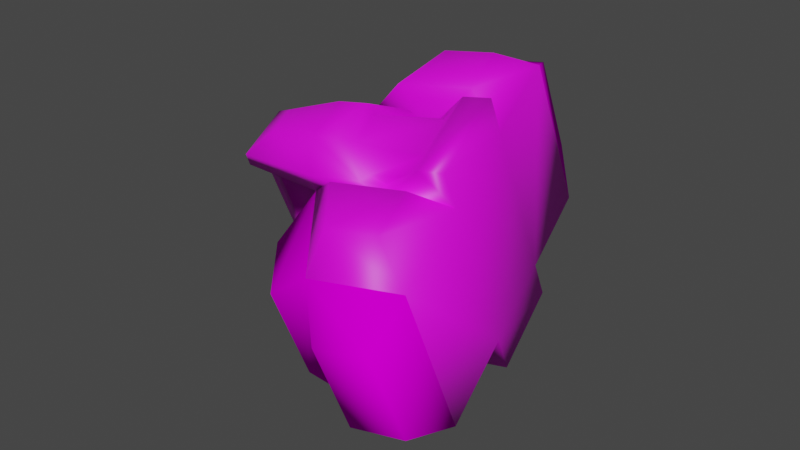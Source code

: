 # Source: det_pack.md3.blend  (saved by Blender 3.3.6; exported with 4.5.12 LTS)
import bpy
from mathutils import Matrix  # noqa: F401  (used for matrix-valued properties, if any)

bpy.ops.wm.read_factory_settings(use_empty=True)
scene = bpy.context.scene
scene.name = 'Scene'

# ---- collections
col_collection = bpy.data.collections.new('Collection'); scene.collection.children.link(col_collection)

# ---- images (referenced by path relative to the original .blend; pixels are not part of the script)
import os
ASSET_DIR = os.environ.get("B2B_ASSET_DIR", "")  # directory of the original .blend (textures are referenced by path, not embedded)
HERE = os.path.dirname(os.path.abspath(__file__))  # packed textures are extracted next to this script under _unpacked/

def load_image(name, relpath, width, height, colorspace="sRGB"):
    """Load a texture the original file referenced (path relative to the .blend, or extracted next to this script)."""
    p = next((c for c in (os.path.join(HERE, relpath), os.path.join(ASSET_DIR, relpath)) if relpath and os.path.exists(c)), "")
    if p:
        img = bpy.data.images.load(p, check_existing=True)
        img.name = name
    else:  # same state as the original file: an image datablock whose file is absent (Cycles renders it pink)
        img = bpy.data.images.new(name, width, height)
        img.source = "FILE"
        img.filepath = "//" + (relpath or name)
    img.colorspace_settings.name = colorspace
    return img
img_pack_jpg = load_image('pack.jpg', 'pack.jpg', 1024, 1024, 'sRGB')

# ---- materials (node trees are filled in below, after node groups)
mat_models_weapons2_detpack_pack_tga = bpy.data.materials.new('models/weapons2/detpack/pack.tga')
mat_models_weapons2_detpack_pack_tga.use_transparent_shadow = False
mat_models_weapons2_detpack_nolights_tga = bpy.data.materials.new('models/weapons2/detpack/nolights.tga')
mat_models_weapons2_detpack_nolights_tga.use_transparent_shadow = False
mat_models_weapons2_detpack_nolights_tga.diffuse_color = (1.0, 0.0, 1.0, 1.0)

# ---- material node trees
mat_models_weapons2_detpack_pack_tga.use_nodes = True; mat_models_weapons2_detpack_pack_tga.node_tree.nodes.clear()
_N = mat_models_weapons2_detpack_pack_tga.node_tree.nodes; _L = mat_models_weapons2_detpack_pack_tga.node_tree.links
n0 = _N.new('ShaderNodeBsdfPrincipled'); n0.name = 'Principled BSDF'; n0.location = (10, 300)
n0.distribution = 'GGX'
n0.subsurface_method = 'RANDOM_WALK_SKIN'
n0.inputs[3].default_value = 1.45
n0.inputs[27].default_value = (0.0, 0.0, 0.0, 1.0)
n0.inputs[28].default_value = 1.0
n1 = _N.new('ShaderNodeOutputMaterial'); n1.name = 'Material Output'; n1.location = (300, 300)
n2 = _N.new('ShaderNodeTexImage'); n2.name = 'Image Texture'; n2.location = (0, 0)
n2.image = img_pack_jpg
_L.new(n0.outputs[0], n1.inputs[0])
_L.new(n2.outputs[0], n0.inputs[0])
n1.is_active_output = True

# ---- world
world_world = bpy.data.worlds.new('World'); scene.world = world_world
world_world.use_nodes = True; world_world.node_tree.nodes.clear()
_N = world_world.node_tree.nodes; _L = world_world.node_tree.links
n0 = _N.new('ShaderNodeOutputWorld'); n0.name = 'World Output'; n0.location = (300, 300)
n1 = _N.new('ShaderNodeBackground'); n1.name = 'Background'; n1.location = (10, 300)
n1.inputs[0].default_value = (0.05088, 0.05088, 0.05088, 1.0)
_L.new(n1.outputs[0], n0.inputs[0])
n0.is_active_output = True
world_world.color = (0.05088, 0.05088, 0.05088)
world_world.use_sun_shadow = False
world_world.sun_shadow_jitter_overblur = 0.0

# ---- meshes
me_w_detpack_0 = bpy.data.meshes.new('w_detpack_0')
me_w_detpack_0.from_pydata([(2.84, -2.875, -2.692), (1.542, -2.284, -2.683), (1.561, -4.097, -2.681), (2.843, -4.094, -2.691), (-2.992, -2.899, 3.039), (-1.712, -2.302, 3.029), (-1.708, -4.115, 3.031), (-2.99, -4.117, 3.04), (1.589, -4.108, 3.022), (1.585, -2.28, 3.02), (2.867, -2.886, 3.011), (2.87, -4.09, 3.012), (-1.751, -4.119, -2.657), (-1.755, -2.307, -2.658), (-3.035, -2.903, -2.648), (-3.032, -4.122, -2.647), (0.6635, 0.5581, -2.35), (1.09, -1.394, -2.336), (0.6814, 0.5584, -2.053), (1.093, -1.394, -1.883), (-1.301, -1.399, -2.318), (-0.8833, 0.5549, -2.338), (-0.8967, 0.5551, -2.042), (-1.298, -1.399, -1.865), (-0.8612, 0.5587, 2.693), (-1.263, -1.395, 2.682), (-0.8634, 0.5585, 2.396), (-1.283, -1.396, 2.229), (1.127, -1.39, 2.679), (0.7014, 0.562, 2.697), (0.699, 0.5617, 2.384), (1.124, -1.391, 2.211), (-0.7687, -0.08196, 2.349), (-0.6286, 0.2777, 2.379), (-0.8634, 0.5585, 2.396), (-1.283, -1.396, 2.229), (0.6063, -0.07911, 2.338), (1.124, -1.391, 2.211), (0.4651, 0.28, 2.37), (0.699, 0.5617, 2.384), (-0.6286, 0.2777, 2.379), (0.4651, 0.28, 2.37), (0.5894, -0.08239, -1.99), (0.4477, 0.2767, -2.036), (0.6814, 0.5584, -2.053), (1.093, -1.394, -1.883), (-0.8011, -0.08527, -1.979), (-1.298, -1.399, -1.865), (-0.6616, 0.2744, -2.027), (-0.8967, 0.5551, -2.042), (0.4477, 0.2767, -2.036), (-0.6616, 0.2744, -2.027), (-0.9962, -3.114, 2.431), (-0.9927, -3.66, 2.744), (-1.254, -4.145, 3.168), (-1.263, -3.099, 2.23), (0.8666, -3.656, 2.73), (0.8631, -3.094, 2.417), (1.127, -3.094, 2.227), (1.137, -4.14, 3.166), (-0.6152, -3.941, 2.991), (0.4941, -3.938, 2.983), (0.8295, -3.098, -2.067), (0.8282, -3.66, -2.395), (1.092, -4.144, -2.818), (1.112, -3.097, -1.882), (-1.015, -3.68, -2.381), (-1.014, -3.117, -2.053), (-1.294, -3.102, -1.864), (-1.283, -4.149, -2.801), (0.4675, -3.943, -2.642), (-0.6574, -3.945, -2.634), (0.5379, -1.391, 3.277), (0.315, -0.09479, 3.075), (-0.7117, -1.398, -2.916), (-0.4943, -0.1008, -2.732), (-0.4663, -0.09641, 3.081), (-0.6652, -1.394, 3.287), (0.2714, -0.09924, -2.737), (0.4914, -1.396, -2.925), (-0.5678, -2.304, -2.729), (-1.032, -2.742, -2.257), (0.8272, -2.738, -2.271), (0.354, -2.302, -2.736), (0.3977, -2.298, 3.076), (0.8638, -2.735, 2.604), (-0.9955, -2.738, 2.618), (-0.5242, -2.3, 3.083), (1.124, -1.391, 2.211), (-1.298, -1.399, -1.865), (1.093, -1.394, -1.883), (-1.283, -1.396, 2.229), (0.5394, -2.11, 3.278), (-0.6637, -2.128, 3.287), (-0.7102, -2.117, -2.916), (0.4929, -2.115, -2.925), (1.138, -4.796, 3.166), (-1.253, -4.801, 3.184), (-1.298, -4.806, -2.8), (1.109, -4.801, -2.818), (1.116, -4.8, -1.881), (-1.291, -4.805, -1.863), (-1.26, -4.802, 2.231), (1.131, -4.797, 2.229), (-1.298, -2.68, -2.317), (-1.294, -3.102, -1.864), (0.8295, -3.098, -2.067), (1.112, -3.097, -1.882), (1.108, -2.675, -2.335), (1.13, -2.672, 2.68), (1.127, -3.094, 2.227), (-0.9962, -3.114, 2.431), (-1.263, -3.099, 2.23), (-1.261, -2.676, 2.683), (0.6063, -0.07911, 2.338), (0.4477, 0.2767, -2.036), (0.5894, -0.08239, -1.99), (0.4651, 0.28, 2.37), (0.4651, 0.28, 2.37), (-0.6616, 0.2744, -2.027), (0.4477, 0.2767, -2.036), (-0.6286, 0.2777, 2.379), (-1.26, -4.802, 2.231), (-3.666, -4.807, 2.249), (-3.686, -2.526, 2.248), (-1.283, -1.396, 2.229), (-1.263, -3.099, 2.23), (3.553, -4.776, 2.211), (1.131, -4.797, 2.229), (1.127, -3.094, 2.227), (1.124, -1.391, 2.211), (3.548, -2.495, 2.209), (1.116, -4.8, -1.881), (3.522, -4.779, -1.899), (3.517, -2.498, -1.9), (1.093, -1.394, -1.883), (1.112, -3.097, -1.882), (-3.697, -4.81, -1.845), (-1.291, -4.805, -1.863), (-1.294, -3.102, -1.864), (-1.298, -1.399, -1.865), (-3.701, -2.529, -1.846), (0.8638, -2.735, 2.604), (1.127, -3.094, 2.227), (0.8631, -3.094, 2.417), (1.13, -2.672, 2.68), (0.5394, -2.11, 3.278), (0.3977, -2.298, 3.076), (-0.5242, -2.3, 3.083), (-0.6637, -2.128, 3.287), (-1.261, -2.676, 2.683), (-0.9955, -2.738, 2.618), (-1.263, -3.099, 2.23), (-0.9962, -3.114, 2.431), (0.8295, -3.098, -2.067), (1.108, -2.675, -2.335), (0.8272, -2.738, -2.271), (1.112, -3.097, -1.882), (0.4929, -2.115, -2.925), (0.354, -2.302, -2.736), (-0.7102, -2.117, -2.916), (-0.5678, -2.304, -2.729), (-1.032, -2.742, -2.257), (-1.298, -2.68, -2.317), (-1.294, -3.102, -1.864), (-1.014, -3.117, -2.053), (-1.253, -4.801, 3.184), (1.131, -4.797, 2.229), (-1.26, -4.802, 2.231), (1.138, -4.796, 3.166), (-1.291, -4.805, -1.863), (1.109, -4.801, -2.818), (-1.298, -4.806, -2.8), (1.116, -4.8, -1.881), (3.522, -4.779, -1.899), (3.553, -4.776, 2.211), (-3.697, -4.81, -1.845), (-3.666, -4.807, 2.249), (-0.6616, 0.2744, -2.027), (-0.7687, -0.08196, 2.349), (-0.8011, -0.08527, -1.979), (-0.6286, 0.2777, 2.379)], [], [(23, 104, 105), (20, 104, 23), (22, 20, 23), (21, 20, 22), (18, 21, 22), (16, 21, 18), (17, 16, 18), (78, 16, 17), (79, 78, 17), (74, 78, 79), (94, 74, 79), (20, 74, 94), (104, 20, 94), (63, 82, 106), (70, 82, 63), (64, 70, 63), (69, 70, 64), (98, 69, 64), (68, 69, 98), (101, 68, 98), (32, 34, 33), (35, 34, 32), (36, 35, 32), (37, 35, 36), (38, 37, 36), (39, 37, 38), (31, 109, 110), (28, 109, 31), (30, 28, 31), (29, 28, 30), (26, 29, 30), (24, 29, 26), (25, 24, 26), (76, 24, 25), (77, 76, 25), (72, 76, 77), (92, 72, 77), (28, 72, 92), (109, 28, 92), (42, 44, 43), (45, 44, 42), (46, 45, 42), (47, 45, 46), (48, 47, 46), (49, 47, 48), (70, 83, 82), (71, 83, 70), (69, 71, 70), (66, 71, 69), (68, 66, 69), (67, 66, 68), (53, 86, 111), (60, 86, 53), (54, 60, 53), (59, 60, 54), (96, 59, 54), (58, 59, 96), (103, 58, 96), (60, 87, 86), (61, 87, 60), (59, 61, 60), (56, 61, 59), (58, 56, 59), (57, 56, 58), (77, 93, 92), (113, 93, 77), (25, 113, 77), (112, 113, 25), (27, 112, 25), (26, 27, 25), (79, 95, 94), (108, 95, 79), (17, 108, 79), (107, 108, 17), (19, 107, 17), (18, 19, 17), (114, 115, 117), (116, 115, 114), (179, 116, 114), (180, 116, 179), (178, 180, 179), (181, 178, 179), (29, 72, 28), (73, 72, 29), (24, 73, 29), (76, 73, 24), (72, 73, 76), (21, 74, 20), (75, 74, 21), (16, 75, 21), (78, 75, 16), (74, 75, 78), (54, 97, 96), (102, 97, 54), (55, 102, 54), (64, 99, 98), (100, 99, 64), (65, 100, 64), (40, 39, 41), (34, 39, 40), (151, 152, 153), (150, 152, 151), (148, 150, 151), (149, 150, 148), (146, 149, 148), (50, 49, 51), (44, 49, 50), (52, 54, 53), (55, 54, 52), (62, 64, 63), (65, 64, 62), (167, 174, 175), (173, 174, 167), (170, 173, 167), (171, 173, 170), (172, 171, 170), (89, 88, 90), (91, 88, 89), (119, 118, 120), (121, 118, 119), (81, 66, 67), (80, 66, 81), (80, 71, 66), (83, 71, 80), (85, 56, 57), (84, 56, 85), (84, 61, 56), (87, 61, 84), (143, 142, 144), (145, 142, 143), (146, 142, 145), (147, 142, 146), (148, 147, 146), (154, 155, 157), (156, 155, 154), (164, 162, 165), (163, 162, 164), (160, 162, 163), (161, 162, 160), (159, 161, 160), (158, 159, 160), (156, 159, 158), (155, 156, 158), (166, 167, 169), (168, 167, 166), (168, 170, 167), (176, 170, 168), (177, 176, 168), (125, 6, 126), (5, 6, 125), (124, 5, 125), (4, 5, 124), (123, 4, 124), (7, 4, 123), (122, 7, 123), (6, 7, 122), (126, 6, 122), (4, 6, 5), (7, 6, 4), (127, 8, 128), (11, 8, 127), (131, 11, 127), (10, 11, 131), (130, 10, 131), (9, 10, 130), (129, 9, 130), (8, 9, 129), (128, 8, 129), (8, 10, 9), (11, 10, 8), (135, 2, 136), (1, 2, 135), (134, 1, 135), (0, 1, 134), (133, 0, 134), (3, 0, 133), (132, 3, 133), (2, 3, 132), (136, 2, 132), (0, 2, 1), (0, 3, 2), (137, 12, 138), (15, 12, 137), (141, 15, 137), (14, 15, 141), (140, 14, 141), (13, 14, 140), (139, 13, 140), (12, 13, 139), (138, 12, 139), (12, 14, 13), (15, 14, 12)])
_uv = me_w_detpack_0.uv_layers.new(name='UVMap')
_uv.uv.foreach_set('vector', [0.5087, 0.2112, 0.5303, 0.0336, 0.4594, 0.006, 0.5549, 0.1862, 0.5303, 0.0336, 0.5087, 0.2112, 0.5981, 0.4469, 0.5549, 0.1862, 0.5087, 0.2112, 0.6256, 0.4116, 0.5549, 0.1862, 0.5981, 0.4469, 0.8366, 0.4465, 0.6256, 0.4116, 0.5981, 0.4469, 0.8092, 0.4175, 0.6256, 0.4116, 0.8366, 0.4465, 0.8923, 0.1876, 0.8092, 0.4175, 0.8366, 0.4465, 0.7746, 0.3221, 0.8092, 0.4175, 0.8923, 0.1876, 0.7988, 0.1615, 0.7746, 0.3221, 0.8923, 0.1876, 0.6543, 0.1648, 0.7746, 0.3221, 0.7988, 0.1615, 0.6474, 0.0861, 0.6543, 0.1648, 0.7988, 0.1615, 0.5549, 0.1862, 0.6543, 0.1648, 0.6474, 0.0861, 0.5303, 0.0336, 0.5549, 0.1862, 0.6474, 0.0861, 0.8551, 0.6211, 0.8595, 0.736, 0.8595, 0.736, 0.7924, 0.5869, 0.8595, 0.736, 0.8551, 0.6211, 0.8634, 0.5399, 0.7924, 0.5869, 0.8551, 0.6211, 0.5807, 0.5386, 0.7924, 0.5869, 0.8634, 0.5399, 0.5717, 0.4614, 0.5807, 0.5386, 0.8634, 0.5399, 0.5165, 0.6922, 0.5807, 0.5386, 0.5717, 0.4614, 0.4552, 0.4914, 0.5165, 0.6922, 0.5717, 0.4614, 0.1865, 0.0973, 0.264, 0.0858, 0.2227, 0.104, 0.0275, 0.0366, 0.264, 0.0858, 0.1865, 0.0973, 0.1872, 0.2654, 0.0275, 0.0366, 0.1865, 0.0973, 0.0289, 0.3277, 0.0275, 0.0366, 0.1872, 0.2654, 0.2233, 0.2578, 0.0289, 0.3277, 0.1872, 0.2654, 0.2647, 0.2756, 0.0289, 0.3277, 0.2233, 0.2578, 0.9371, 0.2136, 0.9263, 0.0467, 0.9912, 0.0161, 0.8923, 0.1876, 0.9263, 0.0467, 0.9371, 0.2136, 0.8366, 0.4465, 0.8923, 0.1876, 0.9371, 0.2136, 0.8092, 0.4175, 0.8923, 0.1876, 0.8366, 0.4465, 0.5981, 0.4469, 0.8092, 0.4175, 0.8366, 0.4465, 0.6256, 0.4116, 0.8092, 0.4175, 0.5981, 0.4469, 0.5549, 0.1862, 0.6256, 0.4116, 0.5981, 0.4469, 0.6816, 0.3234, 0.6256, 0.4116, 0.5549, 0.1862, 0.6543, 0.1648, 0.6816, 0.3234, 0.5549, 0.1862, 0.7988, 0.1615, 0.6816, 0.3234, 0.6543, 0.1648, 0.8087, 0.0727, 0.7988, 0.1615, 0.6543, 0.1648, 0.8923, 0.1876, 0.7988, 0.1615, 0.8087, 0.0727, 0.9263, 0.0467, 0.8923, 0.1876, 0.8087, 0.0727, 0.1872, 0.2654, 0.2647, 0.2756, 0.2233, 0.2578, 0.0289, 0.3277, 0.2647, 0.2756, 0.1872, 0.2654, 0.1865, 0.0973, 0.0289, 0.3277, 0.1872, 0.2654, 0.0275, 0.0366, 0.0289, 0.3277, 0.1865, 0.0973, 0.2227, 0.104, 0.0275, 0.0366, 0.1865, 0.0973, 0.264, 0.0858, 0.0275, 0.0366, 0.2227, 0.104, 0.7924, 0.5869, 0.7803, 0.7857, 0.8595, 0.736, 0.6532, 0.585, 0.7803, 0.7857, 0.7924, 0.5869, 0.5807, 0.5386, 0.6532, 0.585, 0.7924, 0.5869, 0.5968, 0.6211, 0.6532, 0.585, 0.5807, 0.5386, 0.5165, 0.6922, 0.5968, 0.6211, 0.5807, 0.5386, 0.5621, 0.6735, 0.5968, 0.6211, 0.5165, 0.6922, 0.5968, 0.6211, 0.5922, 0.7328, 0.5695, 0.7163, 0.6532, 0.585, 0.5922, 0.7328, 0.5968, 0.6211, 0.5807, 0.5386, 0.6532, 0.585, 0.5968, 0.6211, 0.8634, 0.5399, 0.6532, 0.585, 0.5807, 0.5386, 0.8697, 0.4619, 0.8634, 0.5399, 0.5807, 0.5386, 0.923, 0.6926, 0.8634, 0.5399, 0.8697, 0.4619, 0.9779, 0.4949, 0.923, 0.6926, 0.8697, 0.4619, 0.6532, 0.585, 0.6682, 0.7838, 0.5922, 0.7328, 0.7924, 0.5869, 0.6682, 0.7838, 0.6532, 0.585, 0.8634, 0.5399, 0.7924, 0.5869, 0.6532, 0.585, 0.8551, 0.6211, 0.7924, 0.5869, 0.8634, 0.5399, 0.923, 0.6926, 0.8551, 0.6211, 0.8634, 0.5399, 0.8845, 0.6695, 0.8551, 0.6211, 0.923, 0.6926, 0.6543, 0.1648, 0.6474, 0.0861, 0.8087, 0.0727, 0.5303, 0.0336, 0.6474, 0.0861, 0.6543, 0.1648, 0.5549, 0.1862, 0.5303, 0.0336, 0.6543, 0.1648, 0.4594, 0.006, 0.5303, 0.0336, 0.5549, 0.1862, 0.5087, 0.2112, 0.4594, 0.006, 0.5549, 0.1862, 0.5981, 0.4469, 0.5087, 0.2112, 0.5549, 0.1862, 0.7988, 0.1615, 0.8087, 0.0727, 0.6474, 0.0861, 0.9263, 0.0467, 0.8087, 0.0727, 0.7988, 0.1615, 0.8923, 0.1876, 0.9263, 0.0467, 0.7988, 0.1615, 0.9912, 0.0161, 0.9263, 0.0467, 0.8923, 0.1876, 0.9371, 0.2136, 0.9912, 0.0161, 0.8923, 0.1876, 0.8366, 0.4465, 0.9371, 0.2136, 0.8923, 0.1876, 0.457, 0.9432, 0.9921, 0.9743, 0.4526, 0.9747, 0.9875, 0.9433, 0.9921, 0.9743, 0.457, 0.9432, 0.4569, 0.8301, 0.9875, 0.9433, 0.457, 0.9432, 0.9873, 0.8293, 0.9875, 0.9433, 0.4569, 0.8301, 0.9918, 0.7983, 0.9873, 0.8293, 0.4569, 0.8301, 0.4523, 0.7986, 0.9918, 0.7983, 0.4569, 0.8301, 0.8092, 0.4175, 0.7988, 0.1615, 0.8923, 0.1876, 0.7746, 0.3221, 0.7988, 0.1615, 0.8092, 0.4175, 0.6256, 0.4116, 0.7746, 0.3221, 0.8092, 0.4175, 0.6816, 0.3234, 0.7746, 0.3221, 0.6256, 0.4116, 0.7988, 0.1615, 0.7746, 0.3221, 0.6816, 0.3234, 0.6256, 0.4116, 0.6543, 0.1648, 0.5549, 0.1862, 0.6816, 0.3234, 0.6543, 0.1648, 0.6256, 0.4116, 0.8092, 0.4175, 0.6816, 0.3234, 0.6256, 0.4116, 0.7746, 0.3221, 0.6816, 0.3234, 0.8092, 0.4175, 0.6543, 0.1648, 0.6816, 0.3234, 0.7746, 0.3221, 0.5807, 0.5386, 0.5717, 0.4614, 0.8697, 0.4619, 0.4552, 0.4914, 0.5717, 0.4614, 0.5807, 0.5386, 0.5165, 0.6922, 0.4552, 0.4914, 0.5807, 0.5386, 0.8634, 0.5399, 0.8697, 0.4619, 0.5717, 0.4614, 0.9779, 0.4949, 0.8697, 0.4619, 0.8634, 0.5399, 0.923, 0.6926, 0.9779, 0.4949, 0.8634, 0.5399, 0.2381, 0.1229, 0.2647, 0.2756, 0.2386, 0.2386, 0.264, 0.0858, 0.2647, 0.2756, 0.2381, 0.1229, 0.9287, 0.3356, 0.9031, 0.3225, 0.9086, 0.3376, 0.933, 0.3225, 0.9031, 0.3225, 0.9287, 0.3356, 0.9593, 0.3581, 0.933, 0.3225, 0.9287, 0.3356, 0.9724, 0.3514, 0.933, 0.3225, 0.9593, 0.3581, 0.9723, 0.4103, 0.9724, 0.3514, 0.9593, 0.3581, 0.2386, 0.2386, 0.264, 0.0858, 0.2381, 0.1229, 0.2647, 0.2756, 0.264, 0.0858, 0.2386, 0.2386, 0.5621, 0.6735, 0.5807, 0.5386, 0.5968, 0.6211, 0.5165, 0.6922, 0.5807, 0.5386, 0.5621, 0.6735, 0.8845, 0.6695, 0.8634, 0.5399, 0.8551, 0.6211, 0.923, 0.6926, 0.8634, 0.5399, 0.8845, 0.6695, 0.3221, 0.2755, 0.4538, 0.3529, 0.322, 0.3527, 0.4539, 0.2757, 0.4538, 0.3529, 0.3221, 0.2755, 0.454, 0.1985, 0.4539, 0.2757, 0.3221, 0.2755, 0.484, 0.2758, 0.4539, 0.2757, 0.454, 0.1985, 0.4841, 0.1986, 0.484, 0.2758, 0.454, 0.1985, 0.0093, 0.7689, 0.4464, 0.9817, 0.0101, 0.9823, 0.4456, 0.7672, 0.4464, 0.9817, 0.0093, 0.7689, 0.4571, 0.829, 0.9905, 0.9453, 0.457, 0.9448, 0.9906, 0.8295, 0.9905, 0.9453, 0.4571, 0.829, 0.5922, 0.7328, 0.5968, 0.6211, 0.5621, 0.6735, 0.6682, 0.7838, 0.5968, 0.6211, 0.5922, 0.7328, 0.6682, 0.7838, 0.6532, 0.585, 0.5968, 0.6211, 0.7803, 0.7857, 0.6532, 0.585, 0.6682, 0.7838, 0.8595, 0.736, 0.8551, 0.6211, 0.8845, 0.6695, 0.7803, 0.7857, 0.8551, 0.6211, 0.8595, 0.736, 0.7803, 0.7857, 0.7924, 0.5869, 0.8551, 0.6211, 0.6682, 0.7838, 0.7924, 0.5869, 0.7803, 0.7857, 0.903, 0.4414, 0.9285, 0.426, 0.9083, 0.4263, 0.9328, 0.4391, 0.9285, 0.426, 0.903, 0.4414, 0.9723, 0.4103, 0.9285, 0.426, 0.9328, 0.4391, 0.9592, 0.4036, 0.9285, 0.426, 0.9723, 0.4103, 0.9593, 0.3581, 0.9592, 0.4036, 0.9723, 0.4103, 0.9083, 0.4263, 0.9328, 0.4391, 0.903, 0.4414, 0.9285, 0.426, 0.9328, 0.4391, 0.9083, 0.4263, 0.9031, 0.3225, 0.9287, 0.3356, 0.9086, 0.3376, 0.933, 0.3225, 0.9287, 0.3356, 0.9031, 0.3225, 0.9724, 0.3514, 0.9287, 0.3356, 0.933, 0.3225, 0.9593, 0.3581, 0.9287, 0.3356, 0.9724, 0.3514, 0.9592, 0.4036, 0.9593, 0.3581, 0.9724, 0.3514, 0.9723, 0.4103, 0.9592, 0.4036, 0.9724, 0.3514, 0.9285, 0.426, 0.9592, 0.4036, 0.9723, 0.4103, 0.9328, 0.4391, 0.9285, 0.426, 0.9723, 0.4103, 0.2921, 0.1983, 0.3221, 0.2755, 0.292, 0.2755, 0.3222, 0.1984, 0.3221, 0.2755, 0.2921, 0.1983, 0.3222, 0.1984, 0.454, 0.1985, 0.3221, 0.2755, 0.4541, 0.1213, 0.454, 0.1985, 0.3222, 0.1984, 0.3223, 0.1212, 0.4541, 0.1213, 0.3222, 0.1984, 0.0032, 0.3729, 0.3426, 0.4782, 0.2292, 0.3722, 0.1334, 0.4722, 0.3426, 0.4782, 0.0032, 0.3729, 0.124, 0.7338, 0.1334, 0.4722, 0.0032, 0.3729, 0.1918, 0.6279, 0.1334, 0.4722, 0.124, 0.7338, 0.4214, 0.7336, 0.1918, 0.6279, 0.124, 0.7338, 0.3286, 0.6266, 0.1918, 0.6279, 0.4214, 0.7336, 0.4555, 0.3729, 0.3286, 0.6266, 0.4214, 0.7336, 0.3426, 0.4782, 0.3286, 0.6266, 0.4555, 0.3729, 0.2292, 0.3722, 0.3426, 0.4782, 0.4555, 0.3729, 0.1918, 0.6279, 0.3426, 0.4782, 0.1334, 0.4722, 0.3286, 0.6266, 0.3426, 0.4782, 0.1918, 0.6279, 0.4214, 0.7336, 0.3426, 0.4782, 0.4555, 0.3729, 0.3286, 0.6266, 0.3426, 0.4782, 0.4214, 0.7336, 0.124, 0.7338, 0.3286, 0.6266, 0.4214, 0.7336, 0.1918, 0.6279, 0.3286, 0.6266, 0.124, 0.7338, 0.0032, 0.3729, 0.1918, 0.6279, 0.124, 0.7338, 0.1334, 0.4722, 0.1918, 0.6279, 0.0032, 0.3729, 0.2292, 0.3722, 0.1334, 0.4722, 0.0032, 0.3729, 0.3426, 0.4782, 0.1334, 0.4722, 0.2292, 0.3722, 0.4555, 0.3729, 0.3426, 0.4782, 0.2292, 0.3722, 0.3426, 0.4782, 0.1918, 0.6279, 0.1334, 0.4722, 0.3286, 0.6266, 0.1918, 0.6279, 0.3426, 0.4782, 0.0032, 0.3729, 0.3426, 0.4782, 0.2292, 0.3722, 0.1334, 0.4722, 0.3426, 0.4782, 0.0032, 0.3729, 0.124, 0.7338, 0.1334, 0.4722, 0.0032, 0.3729, 0.1918, 0.6279, 0.1334, 0.4722, 0.124, 0.7338, 0.4214, 0.7336, 0.1918, 0.6279, 0.124, 0.7338, 0.3286, 0.6266, 0.1918, 0.6279, 0.4214, 0.7336, 0.4555, 0.3729, 0.3286, 0.6266, 0.4214, 0.7336, 0.3426, 0.4782, 0.3286, 0.6266, 0.4555, 0.3729, 0.2292, 0.3722, 0.3426, 0.4782, 0.4555, 0.3729, 0.1918, 0.6279, 0.3426, 0.4782, 0.1334, 0.4722, 0.1918, 0.6279, 0.3286, 0.6266, 0.3426, 0.4782, 0.4214, 0.7336, 0.3426, 0.4782, 0.4555, 0.3729, 0.3286, 0.6266, 0.3426, 0.4782, 0.4214, 0.7336, 0.124, 0.7338, 0.3286, 0.6266, 0.4214, 0.7336, 0.1918, 0.6279, 0.3286, 0.6266, 0.124, 0.7338, 0.0032, 0.3729, 0.1918, 0.6279, 0.124, 0.7338, 0.1334, 0.4722, 0.1918, 0.6279, 0.0032, 0.3729, 0.2292, 0.3722, 0.1334, 0.4722, 0.0032, 0.3729, 0.3426, 0.4782, 0.1334, 0.4722, 0.2292, 0.3722, 0.4555, 0.3729, 0.3426, 0.4782, 0.2292, 0.3722, 0.3426, 0.4782, 0.1918, 0.6279, 0.1334, 0.4722, 0.3286, 0.6266, 0.1918, 0.6279, 0.3426, 0.4782])
me_w_detpack_0.materials.append(mat_models_weapons2_detpack_pack_tga)
me_w_detpack_0.update()
me_w_detpack_0.normals_split_custom_set([tuple(v) for v in zip(*[iter([-0.6652, 0.7465, 0.01496, -0.7353, -0.3924, -0.5526, -0.3063, -0.006246, -0.9519, -0.918, 0.09881, -0.384, -0.7353, -0.3923, -0.5527, -0.6652, 0.7465, 0.01499, -0.493, 0.4151, 0.7646, -0.918, 0.0988, -0.384, -0.6653, 0.7465, 0.01501, -0.4892, 0.6826, -0.5429, -0.918, 0.09885, -0.384, -0.4931, 0.4151, 0.7646, 0.4396, 0.6068, 0.6622, -0.4892, 0.6826, -0.5429, -0.493, 0.4152, 0.7646, 0.4043, 0.6168, -0.6754, -0.4892, 0.6826, -0.5429, 0.4397, 0.6068, 0.6621, 0.9262, 0.1238, -0.3562, 0.4043, 0.6168, -0.6753, 0.4397, 0.6069, 0.6621, 0.2682, 0.2439, -0.932, 0.4043, 0.6168, -0.6753, 0.9262, 0.1238, -0.3562, 0.3719, 0.06662, -0.9259, 0.2682, 0.244, -0.932, 0.9262, 0.1238, -0.3562, -0.3471, 0.1124, -0.9311, 0.2682, 0.2439, -0.932, 0.3719, 0.06663, -0.9259, -0.213, -0.4092, -0.8872, -0.3472, 0.1124, -0.931, 0.3719, 0.06661, -0.9259, -0.918, 0.09882, -0.384, -0.3471, 0.1124, -0.9311, -0.213, -0.4092, -0.8872, -0.7353, -0.3924, -0.5526, -0.918, 0.0988, -0.384, -0.213, -0.4092, -0.8872, 0.3707, 0.4243, -0.8261, 0.4512, -0.3804, -0.8073, 0.4133, -0.03203, -0.91, 0.2196, 0.3746, -0.9008, 0.4511, -0.3805, -0.8073, 0.3707, 0.4243, -0.8261, 0.3391, 0.4042, -0.8495, 0.2196, 0.3746, -0.9008, 0.3707, 0.4243, -0.8262, -0.211, 0.5356, -0.8177, 0.2196, 0.3746, -0.9008, 0.3392, 0.4041, -0.8495, -0.6662, -0.3251, -0.6712, -0.211, 0.5356, -0.8177, 0.3391, 0.4041, -0.8495, -0.3063, -0.006285, -0.9519, -0.211, 0.5356, -0.8177, -0.6661, -0.3251, -0.6713, -0.02167, -0.9807, -0.1946, -0.3063, -0.006277, -0.9519, -0.6661, -0.3251, -0.6713, -0.5, -0.2827, -0.8186, -0.4377, 0.5972, -0.6722, -0.2667, 0.4433, -0.8558, -0.2077, 0.8386, -0.5035, -0.4377, 0.5972, -0.6722, -0.5, -0.2826, -0.8186, 0.3867, -0.1785, -0.9048, -0.2076, 0.8387, -0.5035, -0.5, -0.2827, -0.8186, 0.4575, 0.8814, -0.1175, -0.2077, 0.8386, -0.5035, 0.3867, -0.1785, -0.9048, -0.01392, 0.705, -0.7091, 0.4575, 0.8814, -0.1175, 0.3866, -0.1785, -0.9048, 0.4858, 0.4136, -0.77, 0.4575, 0.8814, -0.1175, -0.01387, 0.705, -0.7091, 0.4576, 0.8814, -0.1175, 0.7285, -0.3986, 0.5571, 0.3117, -0.007074, 0.9502, 0.9207, 0.105, 0.3759, 0.7285, -0.3986, 0.5571, 0.4576, 0.8814, -0.1174, 0.4858, 0.4136, -0.77, 0.9207, 0.105, 0.3759, 0.4576, 0.8814, -0.1175, 0.4817, 0.6903, 0.5399, 0.9207, 0.105, 0.3759, 0.4858, 0.4136, -0.77, -0.4376, 0.5972, -0.6722, 0.4817, 0.6903, 0.5399, 0.4858, 0.4136, -0.77, -0.4152, 0.6166, 0.6689, 0.4816, 0.6903, 0.5399, -0.4377, 0.5972, -0.6722, -0.9275, 0.1131, 0.3562, -0.4152, 0.6166, 0.6689, -0.4377, 0.5971, -0.6722, -0.2724, 0.2487, 0.9295, -0.4152, 0.6166, 0.6689, -0.9276, 0.1131, 0.3562, -0.3803, 0.06723, 0.9224, -0.2724, 0.2487, 0.9295, -0.9275, 0.1131, 0.3562, 0.3409, 0.1206, 0.9323, -0.2724, 0.2487, 0.9295, -0.3803, 0.06725, 0.9224, 0.209, -0.4274, 0.8796, 0.3408, 0.1206, 0.9324, -0.3803, 0.06729, 0.9224, 0.9207, 0.105, 0.3759, 0.3409, 0.1206, 0.9323, 0.209, -0.4274, 0.8796, 0.7285, -0.3987, 0.5571, 0.9207, 0.1051, 0.3759, 0.209, -0.4274, 0.8796, 0.2712, -0.3968, 0.8769, 0.4396, 0.6069, 0.6621, 0.4549, 0.4878, 0.7451, 0.224, 0.8208, 0.5255, 0.4396, 0.6068, 0.6622, 0.2713, -0.3968, 0.8769, -0.7125, -0.05361, 0.6996, 0.224, 0.8208, 0.5255, 0.2713, -0.3967, 0.8769, -0.6652, 0.7465, 0.01496, 0.2241, 0.8208, 0.5255, -0.7126, -0.05354, 0.6996, -0.5987, 0.6968, 0.3949, -0.6653, 0.7464, 0.01499, -0.7126, -0.05357, 0.6996, -0.493, 0.4152, 0.7646, -0.6652, 0.7465, 0.01497, -0.5987, 0.6968, 0.3949, 0.2196, 0.3747, -0.9008, 0.1318, -0.4182, -0.8987, 0.4511, -0.3805, -0.8073, -0.1392, 0.263, -0.9547, 0.1318, -0.4182, -0.8987, 0.2197, 0.3746, -0.9008, -0.211, 0.5356, -0.8177, -0.1392, 0.263, -0.9547, 0.2196, 0.3746, -0.9008, -0.5698, 0.3645, -0.7365, -0.1392, 0.2629, -0.9547, -0.2111, 0.5356, -0.8177, -0.3063, -0.006271, -0.9519, -0.5698, 0.3645, -0.7365, -0.211, 0.5356, -0.8177, -0.8112, -0.003523, -0.5847, -0.5699, 0.3645, -0.7365, -0.3063, -0.006237, -0.9519, -0.3628, 0.4222, 0.8307, -0.5621, -0.3474, 0.7506, -0.5747, 0.2405, 0.7822, -0.219, 0.3825, 0.8976, -0.5621, -0.3474, 0.7506, -0.3628, 0.4222, 0.8307, -0.3456, 0.405, 0.8465, -0.219, 0.3825, 0.8976, -0.3628, 0.4223, 0.8307, 0.2039, 0.5469, 0.812, -0.219, 0.3824, 0.8977, -0.3456, 0.405, 0.8465, 0.6729, -0.3249, 0.6646, 0.2038, 0.547, 0.812, -0.3456, 0.405, 0.8465, 0.3117, -0.006982, 0.9502, 0.2039, 0.547, 0.812, 0.6729, -0.3248, 0.6646, 0.02497, -0.9855, 0.1678, 0.3117, -0.007086, 0.9502, 0.6729, -0.3248, 0.6645, -0.219, 0.3825, 0.8977, -0.102, -0.495, 0.8629, -0.5621, -0.3474, 0.7506, 0.1302, 0.2712, 0.9537, -0.102, -0.4951, 0.8628, -0.219, 0.3824, 0.8977, 0.2039, 0.5469, 0.812, 0.1302, 0.2713, 0.9537, -0.219, 0.3824, 0.8977, 0.5669, 0.3657, 0.7382, 0.1302, 0.2713, 0.9537, 0.2039, 0.547, 0.812, 0.3116, -0.007037, 0.9502, 0.567, 0.3657, 0.7381, 0.2039, 0.547, 0.812, 0.813, 0.01046, 0.5822, 0.567, 0.3657, 0.7381, 0.3117, -0.007086, 0.9502, -0.3803, 0.06723, 0.9224, -0.1916, -0.4412, 0.8767, 0.209, -0.4274, 0.8796, -0.506, -0.4672, 0.7251, -0.1916, -0.4412, 0.8767, -0.3803, 0.06727, 0.9224, -0.9275, 0.1131, 0.3562, -0.506, -0.4672, 0.7251, -0.3803, 0.06729, 0.9224, -0.5887, -0.1307, 0.7977, -0.506, -0.4672, 0.7251, -0.9275, 0.1131, 0.3562, -0.2076, 0.8387, -0.5035, -0.5887, -0.1308, 0.7977, -0.9276, 0.1131, 0.3562, -0.4377, 0.5972, -0.6722, -0.2077, 0.8386, -0.5035, -0.9275, 0.1131, 0.3562, 0.3719, 0.06663, -0.9259, 0.1596, -0.4843, -0.8602, -0.213, -0.4092, -0.8872, 0.5564, -0.3798, -0.739, 0.1596, -0.4843, -0.8602, 0.3719, 0.06664, -0.9259, 0.9262, 0.1238, -0.3562, 0.5564, -0.3798, -0.739, 0.3719, 0.06664, -0.9259, 0.6754, -0.01842, -0.7372, 0.5564, -0.3798, -0.739, 0.9262, 0.1238, -0.3562, 0.224, 0.8208, 0.5255, 0.6754, -0.01838, -0.7372, 0.9262, 0.1239, -0.3562, 0.4397, 0.6068, 0.6621, 0.224, 0.8208, 0.5255, 0.9262, 0.1238, -0.3562, 0.3867, -0.1786, -0.9047, 0.4549, 0.4877, 0.7451, -0.01389, 0.705, -0.7091, 0.2713, -0.3968, 0.8769, 0.4549, 0.4877, 0.7451, 0.3867, -0.1786, -0.9048, -0.5, -0.2827, -0.8186, 0.2712, -0.3967, 0.877, 0.3867, -0.1785, -0.9048, -0.7126, -0.05352, 0.6996, 0.2713, -0.3967, 0.8769, -0.4999, -0.2827, -0.8186, -0.5988, 0.6968, 0.3949, -0.7125, -0.05352, 0.6996, -0.5, -0.2826, -0.8186, -0.2667, 0.4433, -0.8558, -0.5988, 0.6968, 0.3949, -0.5, -0.2826, -0.8186, 0.4817, 0.6903, 0.5399, 0.3409, 0.1206, 0.9323, 0.9207, 0.105, 0.3759, 0.1249, 0.3587, 0.9251, 0.3409, 0.1206, 0.9323, 0.4817, 0.6903, 0.5399, -0.4152, 0.6165, 0.6689, 0.1249, 0.3586, 0.9251, 0.4817, 0.6903, 0.5399, -0.2724, 0.2487, 0.9295, 0.1249, 0.3586, 0.9251, -0.4152, 0.6166, 0.6689, 0.3409, 0.1206, 0.9323, 0.1249, 0.3587, 0.9251, -0.2724, 0.2486, 0.9295, -0.4892, 0.6826, -0.5429, -0.3471, 0.1124, -0.9311, -0.918, 0.09883, -0.384, -0.1372, 0.3563, -0.9242, -0.3471, 0.1124, -0.9311, -0.4892, 0.6826, -0.5429, 0.4043, 0.6168, -0.6754, -0.1372, 0.3563, -0.9242, -0.4892, 0.6826, -0.5429, 0.2682, 0.2439, -0.932, -0.1372, 0.3564, -0.9242, 0.4043, 0.6168, -0.6754, -0.3471, 0.1124, -0.9311, -0.1372, 0.3563, -0.9242, 0.2682, 0.2439, -0.932, -0.3456, 0.405, 0.8465, -0.4067, -0.8138, 0.4151, 0.673, -0.3248, 0.6645, -0.1871, -0.9332, 0.3069, -0.4067, -0.8138, 0.4152, -0.3456, 0.405, 0.8465, -0.5887, -0.1307, 0.7977, -0.1871, -0.9332, 0.3068, -0.3456, 0.405, 0.8465, 0.3391, 0.4041, -0.8495, 0.41, -0.8127, -0.414, -0.6661, -0.3252, -0.6712, 0.2287, -0.901, -0.3687, 0.41, -0.8127, -0.414, 0.3392, 0.4041, -0.8495, 0.6754, -0.01832, -0.7372, 0.2287, -0.901, -0.3686, 0.3391, 0.4041, -0.8495, -0.2668, 0.4433, -0.8558, 0.4858, 0.4136, -0.77, -0.0139, 0.705, -0.7091, -0.4376, 0.5972, -0.6722, 0.4858, 0.4136, -0.77, -0.2667, 0.4433, -0.8558, -0.5621, -0.3474, 0.7506, -0.5887, -0.1307, 0.7977, -0.5747, 0.2405, 0.7822, -0.506, -0.4672, 0.7251, -0.5887, -0.1307, 0.7977, -0.5621, -0.3474, 0.7506, -0.102, -0.4951, 0.8628, -0.506, -0.4672, 0.7251, -0.5621, -0.3474, 0.7506, -0.1915, -0.4412, 0.8767, -0.506, -0.4672, 0.7251, -0.1021, -0.4951, 0.8628, 0.209, -0.4274, 0.8796, -0.1916, -0.4412, 0.8767, -0.1021, -0.4951, 0.8628, 0.4549, 0.4878, 0.7451, -0.493, 0.4152, 0.7646, -0.5987, 0.6968, 0.3949, 0.4397, 0.6069, 0.6621, -0.493, 0.4152, 0.7646, 0.4549, 0.4878, 0.7451, -0.5747, 0.2405, 0.7822, -0.3456, 0.405, 0.8465, -0.3627, 0.4222, 0.8307, -0.5887, -0.1307, 0.7977, -0.3456, 0.405, 0.8465, -0.5747, 0.2405, 0.7822, 0.4132, -0.03208, -0.9101, 0.3391, 0.4041, -0.8495, 0.3707, 0.4243, -0.8261, 0.6754, -0.01837, -0.7372, 0.3391, 0.4041, -0.8495, 0.4133, -0.03205, -0.91, 0.02496, -0.9855, 0.1677, 0.4146, -0.7421, -0.5267, 0.2431, -0.7646, 0.5969, 0.2287, -0.901, -0.3687, 0.4146, -0.7421, -0.5267, 0.02496, -0.9855, 0.1677, -0.02168, -0.9807, -0.1945, 0.2287, -0.901, -0.3687, 0.02496, -0.9855, 0.1677, 0.41, -0.8127, -0.414, 0.2287, -0.901, -0.3687, -0.02169, -0.9807, -0.1945, -0.6661, -0.3251, -0.6713, 0.41, -0.8127, -0.414, -0.02169, -0.9807, -0.1945, -0.6653, 0.7464, 0.01497, 0.4575, 0.8814, -0.1175, 0.224, 0.8208, 0.5255, -0.2076, 0.8387, -0.5035, 0.4575, 0.8814, -0.1175, -0.6653, 0.7464, 0.01494, -0.5987, 0.6968, 0.3949, -0.004268, 0.705, -0.7092, 0.4549, 0.4878, 0.7451, -0.2668, 0.4433, -0.8557, -0.01394, 0.705, -0.7091, -0.5987, 0.6968, 0.3949, -0.4784, -0.5241, -0.7046, -0.5699, 0.3646, -0.7364, -0.8112, -0.003543, -0.5847, -0.3152, -0.3273, -0.8908, -0.5699, 0.3645, -0.7365, -0.4784, -0.5242, -0.7046, -0.3152, -0.3273, -0.8908, -0.1392, 0.263, -0.9547, -0.5699, 0.3645, -0.7365, 0.1319, -0.4182, -0.8987, -0.1392, 0.263, -0.9547, -0.3152, -0.3273, -0.8908, 0.4681, -0.5199, 0.7146, 0.5669, 0.3657, 0.7381, 0.813, 0.01047, 0.5822, 0.3096, -0.3352, 0.8898, 0.567, 0.3657, 0.7381, 0.4681, -0.5199, 0.7146, 0.3096, -0.3352, 0.8898, 0.1302, 0.2712, 0.9537, 0.567, 0.3657, 0.7381, -0.1021, -0.4951, 0.8628, 0.1302, 0.2712, 0.9537, 0.3096, -0.3352, 0.8898, 0.3117, -0.007024, 0.9502, 0.4681, -0.5199, 0.7146, 0.813, 0.01045, 0.5822, 0.7285, -0.3987, 0.5571, 0.4681, -0.5199, 0.7146, 0.3117, -0.007055, 0.9502, 0.209, -0.4274, 0.8796, 0.467, -0.5178, 0.7168, 0.7285, -0.3986, 0.5571, 0.3096, -0.3352, 0.8898, 0.4681, -0.5199, 0.7145, 0.209, -0.4274, 0.8796, -0.102, -0.495, 0.8629, 0.3096, -0.3352, 0.8898, 0.209, -0.4274, 0.8796, 0.4133, -0.03203, -0.91, 0.5564, -0.3798, -0.739, 0.6754, -0.01837, -0.7372, 0.4512, -0.3805, -0.8073, 0.5564, -0.3798, -0.739, 0.4133, -0.03202, -0.91, -0.3064, -0.006245, -0.9519, -0.4783, -0.5242, -0.7046, -0.8112, -0.003545, -0.5847, -0.7353, -0.3923, -0.5527, -0.4783, -0.5242, -0.7046, -0.3064, -0.006256, -0.9519, -0.213, -0.4092, -0.8872, -0.4768, -0.5209, -0.708, -0.7353, -0.3924, -0.5526, -0.3152, -0.3273, -0.8908, -0.4783, -0.5242, -0.7046, -0.213, -0.4092, -0.8872, 0.1318, -0.4182, -0.8987, -0.3152, -0.3273, -0.8908, -0.2131, -0.4092, -0.8872, 0.1596, -0.4843, -0.8602, 0.1318, -0.4182, -0.8988, -0.2131, -0.4092, -0.8872, 0.4512, -0.3805, -0.8073, 0.1318, -0.4182, -0.8988, 0.1596, -0.4843, -0.8602, 0.5564, -0.3798, -0.739, 0.4511, -0.3805, -0.8073, 0.1596, -0.4843, -0.8602, -0.4068, -0.8138, 0.4151, 0.02495, -0.9855, 0.1677, 0.673, -0.3249, 0.6645, -0.1871, -0.9332, 0.3068, 0.02495, -0.9855, 0.1677, -0.4067, -0.8138, 0.4151, -0.1871, -0.9332, 0.3068, -0.02167, -0.9807, -0.1945, 0.02497, -0.9855, 0.1677, -0.1886, -0.8597, -0.4748, -0.02168, -0.9807, -0.1945, -0.1871, -0.9332, 0.3068, -0.4953, -0.5808, 0.6461, -0.1886, -0.8597, -0.4748, -0.1871, -0.9332, 0.3068, -0.2076, 0.8387, -0.5035, 0.5347, -0.1498, 0.8317, -0.5887, -0.1307, 0.7977, 0.07567, 0.462, 0.8837, 0.5346, -0.1498, 0.8317, -0.2076, 0.8387, -0.5035, -0.5105, 0.5124, 0.6905, 0.07565, 0.4619, 0.8837, -0.2076, 0.8387, -0.5035, -0.4157, 0.1609, 0.8951, 0.07561, 0.4619, 0.8837, -0.5105, 0.5124, 0.6905, -0.4954, -0.5807, 0.646, -0.4157, 0.1608, 0.8951, -0.5104, 0.5124, 0.6906, -0.2171, -0.4447, 0.869, -0.4157, 0.1608, 0.8952, -0.4953, -0.5808, 0.646, -0.1871, -0.9332, 0.3068, -0.2171, -0.4447, 0.869, -0.4953, -0.5808, 0.6461, 0.5347, -0.1498, 0.8317, -0.2172, -0.4447, 0.869, -0.1871, -0.9332, 0.3068, -0.5887, -0.1308, 0.7977, 0.5347, -0.1498, 0.8317, -0.1871, -0.9332, 0.3069, -0.4157, 0.1608, 0.8952, 0.5347, -0.1498, 0.8317, 0.07564, 0.4619, 0.8837, -0.2172, -0.4447, 0.869, 0.5347, -0.1498, 0.8317, -0.4157, 0.1608, 0.8952, 0.2431, -0.7646, 0.597, -0.3467, -0.3104, 0.8851, 0.02494, -0.9855, 0.1677, 0.4528, -0.2189, 0.8643, -0.3467, -0.3104, 0.8851, 0.2431, -0.7646, 0.5969, 0.6703, 0.2595, 0.6953, 0.4528, -0.2189, 0.8643, 0.2431, -0.7646, 0.5969, 0.3312, 0.3291, 0.8843, 0.4528, -0.2189, 0.8643, 0.6703, 0.2595, 0.6953, 0.4576, 0.8814, -0.1175, 0.3312, 0.329, 0.8843, 0.6702, 0.2596, 0.6953, -0.4556, 0.2398, 0.8573, 0.3311, 0.3291, 0.8843, 0.4576, 0.8814, -0.1175, 0.3117, -0.007037, 0.9502, -0.4556, 0.2398, 0.8573, 0.4575, 0.8814, -0.1174, -0.3467, -0.3104, 0.8851, -0.4556, 0.2398, 0.8573, 0.3117, -0.007051, 0.9502, 0.02495, -0.9855, 0.1676, -0.3467, -0.3104, 0.8851, 0.3117, -0.007039, 0.9502, -0.3467, -0.3104, 0.8851, 0.3312, 0.329, 0.8843, -0.4556, 0.2398, 0.8573, 0.4528, -0.2189, 0.8643, 0.3311, 0.329, 0.8843, -0.3467, -0.3103, 0.8851, 0.2239, 0.8208, 0.5255, -0.5345, -0.1564, -0.8306, 0.6754, -0.01838, -0.7372, -0.07779, 0.463, -0.8829, -0.5345, -0.1564, -0.8306, 0.224, 0.8208, 0.5255, 0.5098, 0.5212, -0.6844, -0.0778, 0.463, -0.8829, 0.224, 0.8208, 0.5255, 0.4168, 0.1639, -0.8941, -0.07775, 0.463, -0.883, 0.5098, 0.5213, -0.6844, 0.4145, -0.7421, -0.5267, 0.4168, 0.1639, -0.8941, 0.5098, 0.5212, -0.6844, 0.22, -0.4415, -0.8698, 0.4168, 0.1639, -0.8941, 0.4146, -0.7421, -0.5267, 0.2287, -0.901, -0.3687, 0.22, -0.4415, -0.8699, 0.4145, -0.7421, -0.5267, -0.5345, -0.1564, -0.8306, 0.22, -0.4415, -0.8699, 0.2287, -0.901, -0.3687, 0.6753, -0.01844, -0.7373, -0.5345, -0.1564, -0.8306, 0.2287, -0.901, -0.3687, 0.4168, 0.1639, -0.8941, -0.5345, -0.1564, -0.8306, -0.07781, 0.463, -0.8829, 0.4168, 0.1639, -0.8941, 0.2201, -0.4415, -0.8699, -0.5345, -0.1564, -0.8306, -0.1886, -0.8597, -0.4748, 0.3507, -0.3106, -0.8835, -0.02166, -0.9807, -0.1945, -0.4555, -0.2242, -0.8615, 0.3506, -0.3106, -0.8835, -0.1887, -0.8596, -0.4748, -0.6808, 0.2566, -0.686, -0.4555, -0.2242, -0.8615, -0.1886, -0.8596, -0.4748, -0.3336, 0.3242, -0.8852, -0.4555, -0.2242, -0.8615, -0.6808, 0.2566, -0.686, -0.6653, 0.7464, 0.01495, -0.3336, 0.3242, -0.8852, -0.6808, 0.2566, -0.686, 0.4551, 0.2334, -0.8593, -0.3336, 0.3242, -0.8852, -0.6653, 0.7465, 0.01498, -0.3063, -0.006239, -0.9519, 0.4551, 0.2334, -0.8593, -0.6652, 0.7465, 0.01492, 0.3507, -0.3106, -0.8835, 0.4551, 0.2334, -0.8593, -0.3063, -0.006216, -0.9519, -0.02167, -0.9807, -0.1945, 0.3507, -0.3106, -0.8835, -0.3063, -0.006264, -0.9519, 0.3507, -0.3106, -0.8835, -0.3336, 0.3241, -0.8852, 0.4551, 0.2334, -0.8593, -0.4556, -0.2242, -0.8615, -0.3336, 0.3242, -0.8852, 0.3507, -0.3106, -0.8835])] * 3)])
me_w_lights_0 = bpy.data.meshes.new('w_lights_0')
me_w_lights_0.from_pydata([(4.624, -4.306, 1.437), (4.602, -2.964, -1.143), (4.62, -4.308, -1.142), (4.621, -2.962, 1.436), (3.493, -1.293, 1.443), (2.05, -0.6256, -1.125), (3.473, -1.295, -1.135), (2.07, -0.6236, 1.453), (-2.227, -0.6482, 1.469), (-3.667, -1.325, -1.082), (-2.246, -0.6501, -1.093), (-3.663, -1.323, 1.481), (-4.769, -2.997, 1.49), (-4.786, -4.359, -1.087), (-4.789, -2.999, -1.088), (-4.766, -4.357, 1.491), (3.522, -4.779, -1.899), (3.553, -4.776, 2.211), (3.548, -2.495, 2.209), (3.517, -2.498, -1.9), (3.517, -2.498, -1.9), (3.548, -2.495, 2.209), (1.124, -1.391, 2.211), (1.093, -1.394, -1.883), (-1.298, -1.399, -1.865), (-1.283, -1.396, 2.229), (-3.686, -2.526, 2.248), (-3.701, -2.529, -1.846), (-3.701, -2.529, -1.846), (-3.686, -2.526, 2.248), (-3.666, -4.807, 2.249), (-3.697, -4.81, -1.845)], [], [(16, 0, 17), (2, 0, 16), (19, 2, 16), (1, 2, 19), (18, 1, 19), (3, 1, 18), (17, 3, 18), (0, 3, 17), (1, 0, 2), (3, 0, 1), (20, 4, 21), (6, 4, 20), (23, 6, 20), (5, 6, 23), (22, 5, 23), (7, 5, 22), (21, 7, 22), (4, 7, 21), (5, 4, 6), (7, 4, 5), (24, 8, 25), (10, 8, 24), (27, 10, 24), (9, 10, 27), (26, 9, 27), (11, 9, 26), (25, 11, 26), (8, 11, 25), (9, 8, 10), (11, 8, 9), (28, 12, 29), (14, 12, 28), (31, 14, 28), (13, 14, 31), (30, 13, 31), (15, 13, 30), (29, 15, 30), (12, 15, 29), (13, 12, 14), (15, 12, 13)])
_uv = me_w_lights_0.uv_layers.new(name='UVMap')
_uv.uv.foreach_set('vector', [0.0111, 0.9796, 0.7679, 0.7223, 0.9709, 0.9845, 0.226, 0.7089, 0.7679, 0.7223, 0.0111, 0.9796, 0.0111, 0.0173, 0.226, 0.7089, 0.0111, 0.9796, 0.2247, 0.2788, 0.226, 0.7089, 0.0111, 0.0173, 0.9703, 0.021, 0.2247, 0.2788, 0.0111, 0.0173, 0.7666, 0.292, 0.2247, 0.2788, 0.9703, 0.021, 0.9709, 0.9845, 0.7666, 0.292, 0.9703, 0.021, 0.7679, 0.7223, 0.7666, 0.292, 0.9709, 0.9845, 0.2247, 0.2788, 0.7679, 0.7223, 0.226, 0.7089, 0.7666, 0.292, 0.7679, 0.7223, 0.2247, 0.2788, 0.018, 0.9801, 0.7636, 0.7223, 0.9771, 0.9838, 0.2216, 0.7091, 0.7636, 0.7223, 0.018, 0.9801, 0.0174, 0.0166, 0.2216, 0.7091, 0.018, 0.9801, 0.2203, 0.2788, 0.2216, 0.7091, 0.0174, 0.0166, 0.9771, 0.0215, 0.2203, 0.2788, 0.0174, 0.0166, 0.7622, 0.2921, 0.2203, 0.2788, 0.9771, 0.0215, 0.9771, 0.9838, 0.7622, 0.2921, 0.9771, 0.0215, 0.7636, 0.7223, 0.7622, 0.2921, 0.9771, 0.9838, 0.2203, 0.2788, 0.7636, 0.7223, 0.2216, 0.7091, 0.7622, 0.2921, 0.7636, 0.7223, 0.2203, 0.2788, 0.018, 0.9801, 0.7636, 0.7223, 0.9771, 0.9838, 0.2216, 0.7091, 0.7636, 0.7223, 0.018, 0.9801, 0.0174, 0.0166, 0.2216, 0.7091, 0.018, 0.9801, 0.2203, 0.2788, 0.2216, 0.7091, 0.0174, 0.0166, 0.9771, 0.0215, 0.2203, 0.2788, 0.0174, 0.0166, 0.7622, 0.2921, 0.2203, 0.2788, 0.9771, 0.0215, 0.9771, 0.9838, 0.7622, 0.2921, 0.9771, 0.0215, 0.7636, 0.7223, 0.7622, 0.2921, 0.9771, 0.9838, 0.2203, 0.2788, 0.7636, 0.7223, 0.2216, 0.7091, 0.7622, 0.2921, 0.7636, 0.7223, 0.2203, 0.2788, 0.018, 0.9801, 0.7636, 0.7223, 0.9771, 0.9838, 0.2216, 0.7091, 0.7636, 0.7223, 0.018, 0.9801, 0.0174, 0.0166, 0.2216, 0.7091, 0.018, 0.9801, 0.2203, 0.2788, 0.2216, 0.7091, 0.0174, 0.0166, 0.9771, 0.0215, 0.2203, 0.2788, 0.0174, 0.0166, 0.7622, 0.2921, 0.2203, 0.2788, 0.9771, 0.0215, 0.9771, 0.9838, 0.7622, 0.2921, 0.9771, 0.0215, 0.7636, 0.7223, 0.7622, 0.2921, 0.9771, 0.9838, 0.2203, 0.2788, 0.7636, 0.7223, 0.2216, 0.7091, 0.7622, 0.2921, 0.7636, 0.7223, 0.2203, 0.2788])
me_w_lights_0.materials.append(mat_models_weapons2_detpack_nolights_tga)
me_w_lights_0.update()
me_w_lights_0.normals_split_custom_set([tuple(v) for v in zip(*[iter([0.5607, -0.755, -0.3398, 0.8622, -0.4637, 0.204, 0.6455, -0.375, 0.6654, 0.8046, -0.2846, -0.5212, 0.8622, -0.4637, 0.204, 0.5607, -0.7551, -0.3399, 0.7913, 0.3221, -0.5197, 0.8046, -0.2846, -0.5212, 0.5608, -0.755, -0.3398, 0.8556, 0.4722, -0.212, 0.8045, -0.2847, -0.5212, 0.7913, 0.3221, -0.5197, 0.6024, 0.6143, 0.5097, 0.8556, 0.4722, -0.212, 0.7913, 0.3221, -0.5197, 0.8103, 0.2915, 0.5084, 0.8556, 0.4722, -0.212, 0.6023, 0.6143, 0.5097, 0.6454, -0.375, 0.6655, 0.8103, 0.2915, 0.5084, 0.6024, 0.6143, 0.5097, 0.8622, -0.4636, 0.204, 0.8102, 0.2915, 0.5084, 0.6454, -0.3749, 0.6655, 0.8556, 0.4722, -0.212, 0.8622, -0.4636, 0.2041, 0.8046, -0.2847, -0.5212, 0.8103, 0.2916, 0.5084, 0.8622, -0.4636, 0.2041, 0.8556, 0.4722, -0.212, 0.7913, 0.3221, -0.5197, 0.7732, 0.603, 0.1963, 0.6024, 0.6142, 0.5098, 0.5913, 0.6207, -0.5149, 0.7732, 0.6031, 0.1962, 0.7913, 0.3221, -0.5197, -0.06375, 0.7428, -0.6665, 0.5913, 0.6207, -0.5149, 0.7913, 0.3221, -0.5197, -0.0423, 0.9774, -0.207, 0.5913, 0.6207, -0.5149, -0.06376, 0.7428, -0.6665, -0.4147, 0.845, 0.3377, -0.04232, 0.9774, -0.207, -0.06375, 0.7428, -0.6665, 0.09034, 0.8549, 0.5109, -0.04232, 0.9774, -0.207, -0.4147, 0.845, 0.3377, 0.6024, 0.6143, 0.5097, 0.0903, 0.8549, 0.5109, -0.4146, 0.845, 0.3376, 0.7732, 0.6031, 0.1962, 0.09034, 0.8549, 0.5109, 0.6023, 0.6143, 0.5098, -0.04234, 0.9774, -0.207, 0.7732, 0.6031, 0.1963, 0.5913, 0.6207, -0.5149, 0.0903, 0.8549, 0.5109, 0.7732, 0.603, 0.1962, -0.04231, 0.9774, -0.207, 0.402, 0.852, -0.3353, 0.03602, 0.9785, 0.2032, 0.05744, 0.7461, 0.6633, -0.09973, 0.8547, -0.5095, 0.03607, 0.9785, 0.2032, 0.4019, 0.8521, -0.3353, -0.6037, 0.6102, -0.513, -0.09971, 0.8547, -0.5095, 0.402, 0.8521, -0.3353, -0.778, 0.5951, -0.2015, -0.09972, 0.8547, -0.5095, -0.6037, 0.6102, -0.513, -0.7959, 0.3122, 0.5188, -0.778, 0.5951, -0.2015, -0.6037, 0.6103, -0.5129, -0.5966, 0.6184, 0.5115, -0.778, 0.5951, -0.2015, -0.7959, 0.3122, 0.5188, 0.05742, 0.7461, 0.6633, -0.5967, 0.6183, 0.5115, -0.7959, 0.3122, 0.5188, 0.03605, 0.9785, 0.2032, -0.5966, 0.6184, 0.5115, 0.0574, 0.7462, 0.6633, -0.778, 0.5951, -0.2015, 0.03608, 0.9785, 0.2032, -0.09973, 0.8547, -0.5095, -0.5966, 0.6184, 0.5115, 0.03605, 0.9785, 0.2032, -0.778, 0.5951, -0.2016, -0.6037, 0.6103, -0.5129, -0.8584, 0.4664, 0.2135, -0.7959, 0.3122, 0.5188, -0.8053, 0.2895, -0.5174, -0.8584, 0.4664, 0.2135, -0.6037, 0.6102, -0.5129, -0.6294, -0.3833, -0.676, -0.8054, 0.2894, -0.5173, -0.6037, 0.6102, -0.5129, -0.8552, -0.476, -0.2048, -0.8053, 0.2895, -0.5173, -0.6294, -0.3833, -0.676, -0.5478, -0.7636, 0.3418, -0.8552, -0.476, -0.2049, -0.6293, -0.3833, -0.6761, -0.799, -0.2952, 0.5238, -0.8553, -0.476, -0.2048, -0.5479, -0.7636, 0.3418, -0.7959, 0.3122, 0.5188, -0.799, -0.2952, 0.5239, -0.5478, -0.7636, 0.3418, -0.8584, 0.4664, 0.2135, -0.799, -0.2952, 0.5239, -0.7959, 0.3122, 0.5188, -0.8553, -0.476, -0.2048, -0.8584, 0.4664, 0.2135, -0.8053, 0.2894, -0.5174, -0.799, -0.2952, 0.5238, -0.8584, 0.4664, 0.2135, -0.8553, -0.476, -0.2048])] * 3)])

# ---- objects
ob_model_root_0 = bpy.data.objects.new('model_root_0', None)
ob_w_detpack_0 = bpy.data.objects.new('w_detpack_0', me_w_detpack_0)
ob_w_lights_0 = bpy.data.objects.new('w_lights_0', me_w_lights_0)
ob_tag_flash = bpy.data.objects.new('tag_flash', None)
ob_tag_weapon = bpy.data.objects.new('tag_weapon', None)

# ---- transforms, parenting, visibility, modifiers, constraints
ob_model_root_0.location = (2.253, 2.723, 0.1724)
ob_model_root_0.rotation_euler = (0.125, 2.786, 1.803)
ob_model_root_0.scale = (0.65, 0.65, 0.65)
ob_w_detpack_0.parent = ob_model_root_0
ob_w_detpack_0.location = (0.0, 0.0, 0.0)
ob_w_lights_0.parent = ob_w_detpack_0
ob_w_lights_0.location = (0.0, 0.0, 0.0)
ob_tag_flash.location = (5.161, 3.247, 0.1985)
ob_tag_flash.rotation_euler = (-1.728, -0.003231, 0.04555)
ob_tag_flash.scale = (1.0, 1.0, 1.0)
ob_tag_flash.empty_display_type = 'ARROWS'
ob_tag_weapon.location = (0.0, 0.0, 0.0)
ob_tag_weapon.empty_display_type = 'ARROWS'

# ---- collection membership
scene.collection.objects.link(ob_model_root_0)
scene.collection.objects.link(ob_w_detpack_0)
scene.collection.objects.link(ob_w_lights_0)
scene.collection.objects.link(ob_tag_flash)
scene.collection.objects.link(ob_tag_weapon)

# ---- scene / render settings (as saved in the file)
scene.frame_start = 1; scene.frame_end = 250; scene.frame_set(1)
scene.render.engine = 'BLENDER_EEVEE_NEXT'
scene.cycles.sampling_pattern = 'TABULATED_SOBOL'
scene.cycles.use_light_tree = False
scene.view_settings.view_transform = 'Filmic'
bpy.context.view_layer.update()

# ---- added for rendering (the .blend has no active camera and no usable light): camera, sun
cam_auto = bpy.data.cameras.new('AutoCamera')
cam_auto.lens = 50.0
cam_auto.sensor_width = 36.0
cam_auto.clip_end = 1000.0
ob_auto_camera = bpy.data.objects.new('AutoCamera', cam_auto)
scene.collection.objects.link(ob_auto_camera)
ob_auto_camera.location = (13.178, -8.28632, 7.85922)
ob_auto_camera.rotation_euler = (1.09748, -7.21219e-08, 0.694738)
scene.camera = ob_auto_camera
light_auto_sun = bpy.data.lights.new('AutoSun', 'SUN')
light_auto_sun.energy = 3.0
light_auto_sun.angle = 0.0523599
ob_auto_sun = bpy.data.objects.new('AutoSun', light_auto_sun)
scene.collection.objects.link(ob_auto_sun)
ob_auto_sun.rotation_euler = (0.872665, 0.174533, 0.523599)
bpy.context.view_layer.update()

